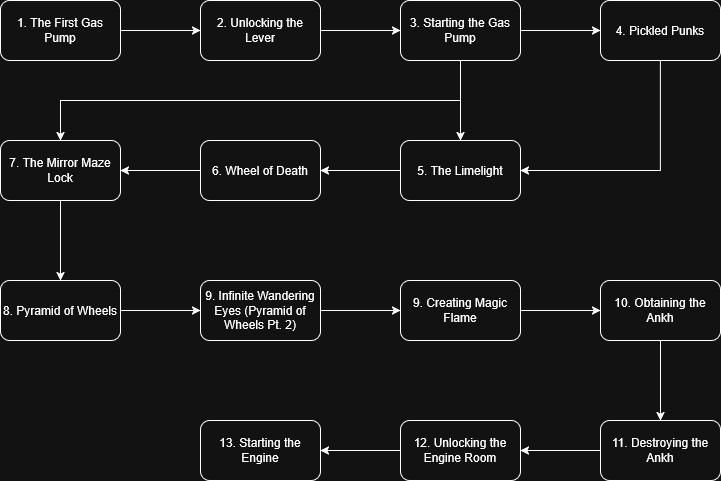

The diagram above was exported from draw.io. Its source (the exported page's mxGraphModel, read from the mxfile embedded in the PNG):
<mxGraphModel dx="784" dy="1130" grid="1" gridSize="10" guides="1" tooltips="1" connect="1" arrows="1" fold="1" page="1" pageScale="1" pageWidth="850" pageHeight="1100" math="0" shadow="0">
  <root>
    <mxCell id="0" />
    <mxCell id="1" parent="0" />
    <mxCell id="_eknWq-BKtB-z9MBuiJm-3" edge="1" parent="1" source="_eknWq-BKtB-z9MBuiJm-1" style="edgeStyle=orthogonalEdgeStyle;rounded=0;orthogonalLoop=1;jettySize=auto;html=1;" target="_eknWq-BKtB-z9MBuiJm-2" value="">
      <mxGeometry relative="1" as="geometry" />
    </mxCell>
    <mxCell id="_eknWq-BKtB-z9MBuiJm-1" parent="1" style="rounded=1;whiteSpace=wrap;html=1;" value="1. The First Gas Pump" vertex="1">
      <mxGeometry height="60" width="120" x="40" y="80" as="geometry" />
    </mxCell>
    <mxCell id="_eknWq-BKtB-z9MBuiJm-5" edge="1" parent="1" source="_eknWq-BKtB-z9MBuiJm-2" style="edgeStyle=orthogonalEdgeStyle;rounded=0;orthogonalLoop=1;jettySize=auto;html=1;" target="_eknWq-BKtB-z9MBuiJm-4" value="">
      <mxGeometry relative="1" as="geometry" />
    </mxCell>
    <mxCell id="_eknWq-BKtB-z9MBuiJm-2" parent="1" style="rounded=1;whiteSpace=wrap;html=1;" value="2. Unlocking the Lever" vertex="1">
      <mxGeometry height="60" width="120" x="240" y="80" as="geometry" />
    </mxCell>
    <mxCell id="_eknWq-BKtB-z9MBuiJm-7" edge="1" parent="1" source="_eknWq-BKtB-z9MBuiJm-4" style="edgeStyle=orthogonalEdgeStyle;rounded=0;orthogonalLoop=1;jettySize=auto;html=1;" target="_eknWq-BKtB-z9MBuiJm-6" value="">
      <mxGeometry relative="1" as="geometry" />
    </mxCell>
    <mxCell id="_eknWq-BKtB-z9MBuiJm-9" edge="1" parent="1" source="_eknWq-BKtB-z9MBuiJm-4" style="edgeStyle=orthogonalEdgeStyle;rounded=0;orthogonalLoop=1;jettySize=auto;html=1;" target="_eknWq-BKtB-z9MBuiJm-8" value="">
      <mxGeometry relative="1" as="geometry" />
    </mxCell>
    <mxCell id="_eknWq-BKtB-z9MBuiJm-15" edge="1" parent="1" source="_eknWq-BKtB-z9MBuiJm-4" style="edgeStyle=orthogonalEdgeStyle;rounded=0;orthogonalLoop=1;jettySize=auto;html=1;exitX=0.5;exitY=1;exitDx=0;exitDy=0;entryX=0.5;entryY=0;entryDx=0;entryDy=0;" target="_eknWq-BKtB-z9MBuiJm-13">
      <mxGeometry relative="1" as="geometry" />
    </mxCell>
    <mxCell id="_eknWq-BKtB-z9MBuiJm-4" parent="1" style="whiteSpace=wrap;html=1;rounded=1;" value="3. Starting the Gas Pump" vertex="1">
      <mxGeometry height="60" width="120" x="440" y="80" as="geometry" />
    </mxCell>
    <mxCell id="_eknWq-BKtB-z9MBuiJm-10" edge="1" parent="1" source="_eknWq-BKtB-z9MBuiJm-6" style="edgeStyle=orthogonalEdgeStyle;rounded=0;orthogonalLoop=1;jettySize=auto;html=1;exitX=0.5;exitY=1;exitDx=0;exitDy=0;entryX=1;entryY=0.5;entryDx=0;entryDy=0;" target="_eknWq-BKtB-z9MBuiJm-8">
      <mxGeometry relative="1" as="geometry" />
    </mxCell>
    <mxCell id="_eknWq-BKtB-z9MBuiJm-6" parent="1" style="whiteSpace=wrap;html=1;rounded=1;" value="&lt;div&gt;4. Pickled Punks&lt;/div&gt;" vertex="1">
      <mxGeometry height="60" width="120" x="640" y="80" as="geometry" />
    </mxCell>
    <mxCell id="_eknWq-BKtB-z9MBuiJm-12" edge="1" parent="1" source="_eknWq-BKtB-z9MBuiJm-8" style="edgeStyle=orthogonalEdgeStyle;rounded=0;orthogonalLoop=1;jettySize=auto;html=1;" target="_eknWq-BKtB-z9MBuiJm-11" value="">
      <mxGeometry relative="1" as="geometry" />
    </mxCell>
    <mxCell id="_eknWq-BKtB-z9MBuiJm-8" parent="1" style="whiteSpace=wrap;html=1;rounded=1;" value="&lt;div&gt;5. The Limelight&lt;/div&gt;" vertex="1">
      <mxGeometry height="60" width="120" x="440" y="220" as="geometry" />
    </mxCell>
    <mxCell id="_eknWq-BKtB-z9MBuiJm-14" edge="1" parent="1" source="_eknWq-BKtB-z9MBuiJm-11" style="edgeStyle=orthogonalEdgeStyle;rounded=0;orthogonalLoop=1;jettySize=auto;html=1;" target="_eknWq-BKtB-z9MBuiJm-13" value="">
      <mxGeometry relative="1" as="geometry" />
    </mxCell>
    <mxCell id="_eknWq-BKtB-z9MBuiJm-11" parent="1" style="whiteSpace=wrap;html=1;rounded=1;" value="&lt;div&gt;6. Wheel of Death&lt;/div&gt;" vertex="1">
      <mxGeometry height="60" width="120" x="240" y="220" as="geometry" />
    </mxCell>
    <mxCell id="_eknWq-BKtB-z9MBuiJm-17" edge="1" parent="1" source="_eknWq-BKtB-z9MBuiJm-13" style="edgeStyle=orthogonalEdgeStyle;rounded=0;orthogonalLoop=1;jettySize=auto;html=1;" target="_eknWq-BKtB-z9MBuiJm-16" value="">
      <mxGeometry relative="1" as="geometry" />
    </mxCell>
    <mxCell id="_eknWq-BKtB-z9MBuiJm-13" parent="1" style="whiteSpace=wrap;html=1;rounded=1;" value="&lt;div&gt;7. The Mirror Maze Lock&lt;/div&gt;" vertex="1">
      <mxGeometry height="60" width="120" x="40" y="220" as="geometry" />
    </mxCell>
    <mxCell id="_eknWq-BKtB-z9MBuiJm-19" edge="1" parent="1" source="_eknWq-BKtB-z9MBuiJm-16" style="edgeStyle=orthogonalEdgeStyle;rounded=0;orthogonalLoop=1;jettySize=auto;html=1;" target="_eknWq-BKtB-z9MBuiJm-18" value="">
      <mxGeometry relative="1" as="geometry" />
    </mxCell>
    <mxCell id="_eknWq-BKtB-z9MBuiJm-16" parent="1" style="whiteSpace=wrap;html=1;rounded=1;" value="8. Pyramid of Wheels" vertex="1">
      <mxGeometry height="60" width="120" x="40" y="360" as="geometry" />
    </mxCell>
    <mxCell id="_eknWq-BKtB-z9MBuiJm-21" edge="1" parent="1" source="_eknWq-BKtB-z9MBuiJm-18" style="edgeStyle=orthogonalEdgeStyle;rounded=0;orthogonalLoop=1;jettySize=auto;html=1;" target="_eknWq-BKtB-z9MBuiJm-20" value="">
      <mxGeometry relative="1" as="geometry" />
    </mxCell>
    <mxCell id="_eknWq-BKtB-z9MBuiJm-18" parent="1" style="whiteSpace=wrap;html=1;rounded=1;" value="9. Infinite Wandering Eyes (Pyramid of Wheels Pt. 2)" vertex="1">
      <mxGeometry height="60" width="120" x="240" y="360" as="geometry" />
    </mxCell>
    <mxCell id="_eknWq-BKtB-z9MBuiJm-23" edge="1" parent="1" source="_eknWq-BKtB-z9MBuiJm-20" style="edgeStyle=orthogonalEdgeStyle;rounded=0;orthogonalLoop=1;jettySize=auto;html=1;" target="_eknWq-BKtB-z9MBuiJm-22" value="">
      <mxGeometry relative="1" as="geometry" />
    </mxCell>
    <mxCell id="_eknWq-BKtB-z9MBuiJm-20" parent="1" style="whiteSpace=wrap;html=1;rounded=1;" value="9. Creating Magic Flame" vertex="1">
      <mxGeometry height="60" width="120" x="440" y="360" as="geometry" />
    </mxCell>
    <mxCell id="_eknWq-BKtB-z9MBuiJm-25" edge="1" parent="1" source="_eknWq-BKtB-z9MBuiJm-22" style="edgeStyle=orthogonalEdgeStyle;rounded=0;orthogonalLoop=1;jettySize=auto;html=1;" target="_eknWq-BKtB-z9MBuiJm-24" value="">
      <mxGeometry relative="1" as="geometry" />
    </mxCell>
    <mxCell id="_eknWq-BKtB-z9MBuiJm-22" parent="1" style="whiteSpace=wrap;html=1;rounded=1;" value="10. Obtaining the Ankh" vertex="1">
      <mxGeometry height="60" width="120" x="640" y="360" as="geometry" />
    </mxCell>
    <mxCell id="_eknWq-BKtB-z9MBuiJm-27" edge="1" parent="1" source="_eknWq-BKtB-z9MBuiJm-24" style="edgeStyle=orthogonalEdgeStyle;rounded=0;orthogonalLoop=1;jettySize=auto;html=1;" target="_eknWq-BKtB-z9MBuiJm-26" value="">
      <mxGeometry relative="1" as="geometry" />
    </mxCell>
    <mxCell id="_eknWq-BKtB-z9MBuiJm-24" parent="1" style="whiteSpace=wrap;html=1;rounded=1;" value="11. Destroying the Ankh" vertex="1">
      <mxGeometry height="60" width="120" x="640" y="500" as="geometry" />
    </mxCell>
    <mxCell id="_eknWq-BKtB-z9MBuiJm-29" edge="1" parent="1" source="_eknWq-BKtB-z9MBuiJm-26" style="edgeStyle=orthogonalEdgeStyle;rounded=0;orthogonalLoop=1;jettySize=auto;html=1;" target="_eknWq-BKtB-z9MBuiJm-28" value="">
      <mxGeometry relative="1" as="geometry" />
    </mxCell>
    <mxCell id="_eknWq-BKtB-z9MBuiJm-26" parent="1" style="whiteSpace=wrap;html=1;rounded=1;" value="12. Unlocking the Engine Room" vertex="1">
      <mxGeometry height="60" width="120" x="440" y="500" as="geometry" />
    </mxCell>
    <mxCell id="_eknWq-BKtB-z9MBuiJm-28" parent="1" style="whiteSpace=wrap;html=1;rounded=1;" value="13. Starting the Engine" vertex="1">
      <mxGeometry height="60" width="120" x="240" y="500" as="geometry" />
    </mxCell>
  </root>
</mxGraphModel>